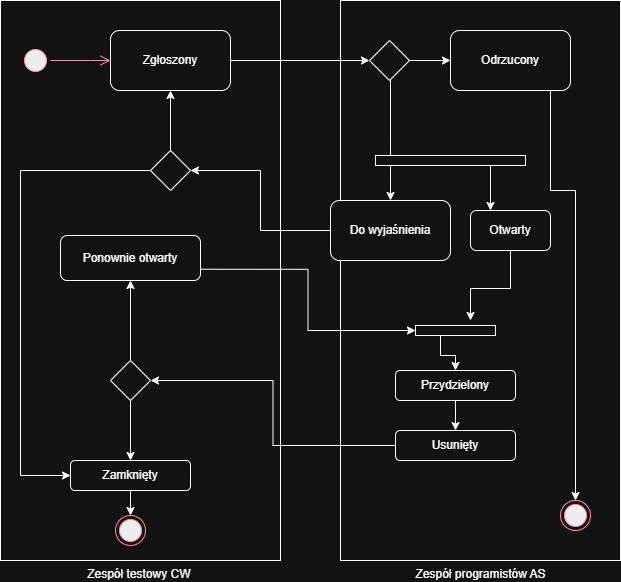

The diagram above was exported from draw.io. Its source (the exported page's mxGraphModel, read from the mxfile embedded in the PNG):
<mxGraphModel dx="1042" dy="570" grid="1" gridSize="10" guides="1" tooltips="1" connect="1" arrows="1" fold="1" page="1" pageScale="1" pageWidth="827" pageHeight="1169" math="0" shadow="0">
  <root>
    <mxCell id="0" />
    <mxCell id="1" parent="0" />
    <mxCell id="F5QwpOqdY032aUecno9U-5" value="Zespół testowy CW&amp;nbsp;" style="verticalLabelPosition=bottom;verticalAlign=top;html=1;shape=mxgraph.basic.rect;fillColor2=none;strokeWidth=1;size=20;indent=5;" vertex="1" parent="1">
      <mxGeometry x="40" y="40" width="280" height="560" as="geometry" />
    </mxCell>
    <mxCell id="F5QwpOqdY032aUecno9U-8" value="Zespół programistów AS" style="verticalLabelPosition=bottom;verticalAlign=top;html=1;shape=mxgraph.basic.rect;fillColor2=none;strokeWidth=1;size=20;indent=5;" vertex="1" parent="1">
      <mxGeometry x="380" y="40" width="280" height="560" as="geometry" />
    </mxCell>
    <mxCell id="F5QwpOqdY032aUecno9U-10" style="edgeStyle=orthogonalEdgeStyle;rounded=0;orthogonalLoop=1;jettySize=auto;html=1;entryX=0;entryY=0.5;entryDx=0;entryDy=0;" edge="1" parent="1" source="F5QwpOqdY032aUecno9U-7" target="F5QwpOqdY032aUecno9U-9">
      <mxGeometry relative="1" as="geometry" />
    </mxCell>
    <mxCell id="F5QwpOqdY032aUecno9U-7" value="Zgłoszony" style="rounded=1;whiteSpace=wrap;html=1;" vertex="1" parent="1">
      <mxGeometry x="150" y="70" width="120" height="60" as="geometry" />
    </mxCell>
    <mxCell id="F5QwpOqdY032aUecno9U-12" style="edgeStyle=orthogonalEdgeStyle;rounded=0;orthogonalLoop=1;jettySize=auto;html=1;entryX=0;entryY=0.5;entryDx=0;entryDy=0;" edge="1" parent="1" source="F5QwpOqdY032aUecno9U-9" target="F5QwpOqdY032aUecno9U-11">
      <mxGeometry relative="1" as="geometry" />
    </mxCell>
    <mxCell id="F5QwpOqdY032aUecno9U-24" style="edgeStyle=orthogonalEdgeStyle;rounded=0;orthogonalLoop=1;jettySize=auto;html=1;" edge="1" parent="1" source="F5QwpOqdY032aUecno9U-9" target="F5QwpOqdY032aUecno9U-23">
      <mxGeometry relative="1" as="geometry">
        <Array as="points">
          <mxPoint x="430" y="180" />
          <mxPoint x="430" y="180" />
        </Array>
      </mxGeometry>
    </mxCell>
    <mxCell id="F5QwpOqdY032aUecno9U-9" value="" style="rhombus;whiteSpace=wrap;html=1;" vertex="1" parent="1">
      <mxGeometry x="409" y="80" width="40" height="40" as="geometry" />
    </mxCell>
    <mxCell id="F5QwpOqdY032aUecno9U-49" style="edgeStyle=orthogonalEdgeStyle;rounded=0;orthogonalLoop=1;jettySize=auto;html=1;entryX=0.5;entryY=0;entryDx=0;entryDy=0;" edge="1" parent="1" source="F5QwpOqdY032aUecno9U-11" target="F5QwpOqdY032aUecno9U-48">
      <mxGeometry relative="1" as="geometry">
        <Array as="points">
          <mxPoint x="590" y="230" />
          <mxPoint x="615" y="230" />
        </Array>
      </mxGeometry>
    </mxCell>
    <mxCell id="F5QwpOqdY032aUecno9U-11" value="Odrzucony" style="rounded=1;whiteSpace=wrap;html=1;" vertex="1" parent="1">
      <mxGeometry x="490" y="70" width="120" height="60" as="geometry" />
    </mxCell>
    <mxCell id="F5QwpOqdY032aUecno9U-15" value="" style="ellipse;html=1;shape=startState;fillColor=#000000;strokeColor=#ff0000;" vertex="1" parent="1">
      <mxGeometry x="60" y="85" width="30" height="30" as="geometry" />
    </mxCell>
    <mxCell id="F5QwpOqdY032aUecno9U-16" value="" style="edgeStyle=orthogonalEdgeStyle;html=1;verticalAlign=bottom;endArrow=open;endSize=8;strokeColor=#ff0000;rounded=0;entryX=0;entryY=0.5;entryDx=0;entryDy=0;" edge="1" source="F5QwpOqdY032aUecno9U-15" parent="1" target="F5QwpOqdY032aUecno9U-7">
      <mxGeometry relative="1" as="geometry">
        <mxPoint x="150" y="95" as="targetPoint" />
        <Array as="points">
          <mxPoint x="130" y="100" />
          <mxPoint x="130" y="100" />
        </Array>
      </mxGeometry>
    </mxCell>
    <mxCell id="F5QwpOqdY032aUecno9U-18" style="edgeStyle=orthogonalEdgeStyle;rounded=0;orthogonalLoop=1;jettySize=auto;html=1;entryX=0.5;entryY=1;entryDx=0;entryDy=0;" edge="1" parent="1" source="F5QwpOqdY032aUecno9U-17" target="F5QwpOqdY032aUecno9U-7">
      <mxGeometry relative="1" as="geometry" />
    </mxCell>
    <mxCell id="F5QwpOqdY032aUecno9U-32" style="edgeStyle=orthogonalEdgeStyle;rounded=0;orthogonalLoop=1;jettySize=auto;html=1;entryX=0;entryY=0.5;entryDx=0;entryDy=0;" edge="1" parent="1" source="F5QwpOqdY032aUecno9U-17" target="F5QwpOqdY032aUecno9U-31">
      <mxGeometry relative="1" as="geometry">
        <Array as="points">
          <mxPoint x="60" y="210" />
          <mxPoint x="60" y="515" />
        </Array>
      </mxGeometry>
    </mxCell>
    <mxCell id="F5QwpOqdY032aUecno9U-17" value="" style="rhombus;whiteSpace=wrap;html=1;" vertex="1" parent="1">
      <mxGeometry x="190" y="190" width="40" height="40" as="geometry" />
    </mxCell>
    <mxCell id="F5QwpOqdY032aUecno9U-27" style="edgeStyle=orthogonalEdgeStyle;rounded=0;orthogonalLoop=1;jettySize=auto;html=1;curved=0;" edge="1" parent="1" source="F5QwpOqdY032aUecno9U-23" target="F5QwpOqdY032aUecno9U-25">
      <mxGeometry relative="1" as="geometry">
        <Array as="points">
          <mxPoint x="430" y="220" />
          <mxPoint x="430" y="220" />
        </Array>
      </mxGeometry>
    </mxCell>
    <mxCell id="F5QwpOqdY032aUecno9U-29" style="edgeStyle=orthogonalEdgeStyle;rounded=0;orthogonalLoop=1;jettySize=auto;html=1;curved=0;entryX=0.25;entryY=0;entryDx=0;entryDy=0;" edge="1" parent="1" source="F5QwpOqdY032aUecno9U-23" target="F5QwpOqdY032aUecno9U-28">
      <mxGeometry relative="1" as="geometry">
        <Array as="points">
          <mxPoint x="530" y="200" />
        </Array>
      </mxGeometry>
    </mxCell>
    <mxCell id="F5QwpOqdY032aUecno9U-23" value="" style="html=1;points=[[0,0,0,0,5],[0,1,0,0,-5],[1,0,0,0,5],[1,1,0,0,-5]];perimeter=orthogonalPerimeter;outlineConnect=0;targetShapes=umlLifeline;portConstraint=eastwest;newEdgeStyle={&quot;curved&quot;:0,&quot;rounded&quot;:0};rotation=90;" vertex="1" parent="1">
      <mxGeometry x="485" y="125" width="10" height="150" as="geometry" />
    </mxCell>
    <mxCell id="F5QwpOqdY032aUecno9U-26" style="edgeStyle=orthogonalEdgeStyle;rounded=0;orthogonalLoop=1;jettySize=auto;html=1;entryX=1;entryY=0.5;entryDx=0;entryDy=0;" edge="1" parent="1" source="F5QwpOqdY032aUecno9U-25" target="F5QwpOqdY032aUecno9U-17">
      <mxGeometry relative="1" as="geometry" />
    </mxCell>
    <mxCell id="F5QwpOqdY032aUecno9U-25" value="Do wyjaśnienia" style="rounded=1;whiteSpace=wrap;html=1;" vertex="1" parent="1">
      <mxGeometry x="370" y="240" width="120" height="60" as="geometry" />
    </mxCell>
    <mxCell id="F5QwpOqdY032aUecno9U-38" style="edgeStyle=orthogonalEdgeStyle;rounded=0;orthogonalLoop=1;jettySize=auto;html=1;" edge="1" parent="1" source="F5QwpOqdY032aUecno9U-28">
      <mxGeometry relative="1" as="geometry">
        <mxPoint x="510" y="360" as="targetPoint" />
        <Array as="points">
          <mxPoint x="550" y="328" />
          <mxPoint x="510" y="328" />
        </Array>
      </mxGeometry>
    </mxCell>
    <mxCell id="F5QwpOqdY032aUecno9U-28" value="Otwarty" style="rounded=1;whiteSpace=wrap;html=1;" vertex="1" parent="1">
      <mxGeometry x="510" y="250" width="80" height="40" as="geometry" />
    </mxCell>
    <mxCell id="F5QwpOqdY032aUecno9U-37" style="edgeStyle=orthogonalEdgeStyle;rounded=0;orthogonalLoop=1;jettySize=auto;html=1;exitX=1;exitY=0.75;exitDx=0;exitDy=0;" edge="1" parent="1" source="F5QwpOqdY032aUecno9U-30" target="F5QwpOqdY032aUecno9U-36">
      <mxGeometry relative="1" as="geometry" />
    </mxCell>
    <mxCell id="F5QwpOqdY032aUecno9U-30" value="Ponownie otwarty" style="rounded=1;whiteSpace=wrap;html=1;" vertex="1" parent="1">
      <mxGeometry x="100" y="275" width="140" height="45" as="geometry" />
    </mxCell>
    <mxCell id="F5QwpOqdY032aUecno9U-47" style="edgeStyle=orthogonalEdgeStyle;rounded=0;orthogonalLoop=1;jettySize=auto;html=1;" edge="1" parent="1" source="F5QwpOqdY032aUecno9U-31" target="F5QwpOqdY032aUecno9U-45">
      <mxGeometry relative="1" as="geometry" />
    </mxCell>
    <mxCell id="F5QwpOqdY032aUecno9U-31" value="Zamknięty" style="rounded=1;whiteSpace=wrap;html=1;" vertex="1" parent="1">
      <mxGeometry x="110" y="500" width="120" height="30" as="geometry" />
    </mxCell>
    <mxCell id="F5QwpOqdY032aUecno9U-34" style="edgeStyle=orthogonalEdgeStyle;rounded=0;orthogonalLoop=1;jettySize=auto;html=1;entryX=0.5;entryY=1;entryDx=0;entryDy=0;" edge="1" parent="1" source="F5QwpOqdY032aUecno9U-33" target="F5QwpOqdY032aUecno9U-30">
      <mxGeometry relative="1" as="geometry" />
    </mxCell>
    <mxCell id="F5QwpOqdY032aUecno9U-35" style="edgeStyle=orthogonalEdgeStyle;rounded=0;orthogonalLoop=1;jettySize=auto;html=1;entryX=0.5;entryY=0;entryDx=0;entryDy=0;" edge="1" parent="1" source="F5QwpOqdY032aUecno9U-33" target="F5QwpOqdY032aUecno9U-31">
      <mxGeometry relative="1" as="geometry" />
    </mxCell>
    <mxCell id="F5QwpOqdY032aUecno9U-33" value="" style="rhombus;whiteSpace=wrap;html=1;" vertex="1" parent="1">
      <mxGeometry x="150" y="400" width="40" height="40" as="geometry" />
    </mxCell>
    <mxCell id="F5QwpOqdY032aUecno9U-40" style="edgeStyle=orthogonalEdgeStyle;rounded=0;orthogonalLoop=1;jettySize=auto;html=1;curved=0;" edge="1" parent="1" source="F5QwpOqdY032aUecno9U-36" target="F5QwpOqdY032aUecno9U-39">
      <mxGeometry relative="1" as="geometry">
        <Array as="points">
          <mxPoint x="480" y="395" />
          <mxPoint x="495" y="395" />
        </Array>
      </mxGeometry>
    </mxCell>
    <mxCell id="F5QwpOqdY032aUecno9U-36" value="" style="html=1;points=[[0,0,0,0,5],[0,1,0,0,-5],[1,0,0,0,5],[1,1,0,0,-5]];perimeter=orthogonalPerimeter;outlineConnect=0;targetShapes=umlLifeline;portConstraint=eastwest;newEdgeStyle={&quot;curved&quot;:0,&quot;rounded&quot;:0};rotation=90;" vertex="1" parent="1">
      <mxGeometry x="490" y="330" width="10" height="80" as="geometry" />
    </mxCell>
    <mxCell id="F5QwpOqdY032aUecno9U-43" style="edgeStyle=orthogonalEdgeStyle;rounded=0;orthogonalLoop=1;jettySize=auto;html=1;" edge="1" parent="1" source="F5QwpOqdY032aUecno9U-39" target="F5QwpOqdY032aUecno9U-42">
      <mxGeometry relative="1" as="geometry" />
    </mxCell>
    <mxCell id="F5QwpOqdY032aUecno9U-39" value="Przydzielony" style="rounded=1;whiteSpace=wrap;html=1;" vertex="1" parent="1">
      <mxGeometry x="435" y="410" width="120" height="30" as="geometry" />
    </mxCell>
    <mxCell id="F5QwpOqdY032aUecno9U-44" style="edgeStyle=orthogonalEdgeStyle;rounded=0;orthogonalLoop=1;jettySize=auto;html=1;entryX=1;entryY=0.5;entryDx=0;entryDy=0;" edge="1" parent="1" source="F5QwpOqdY032aUecno9U-42" target="F5QwpOqdY032aUecno9U-33">
      <mxGeometry relative="1" as="geometry" />
    </mxCell>
    <mxCell id="F5QwpOqdY032aUecno9U-42" value="Usunięty" style="rounded=1;whiteSpace=wrap;html=1;" vertex="1" parent="1">
      <mxGeometry x="435" y="470" width="120" height="30" as="geometry" />
    </mxCell>
    <mxCell id="F5QwpOqdY032aUecno9U-45" value="" style="ellipse;html=1;shape=endState;fillColor=#000000;strokeColor=#ff0000;" vertex="1" parent="1">
      <mxGeometry x="155" y="555" width="30" height="30" as="geometry" />
    </mxCell>
    <mxCell id="F5QwpOqdY032aUecno9U-48" value="" style="ellipse;html=1;shape=endState;fillColor=#000000;strokeColor=#ff0000;" vertex="1" parent="1">
      <mxGeometry x="600" y="540" width="30" height="30" as="geometry" />
    </mxCell>
  </root>
</mxGraphModel>